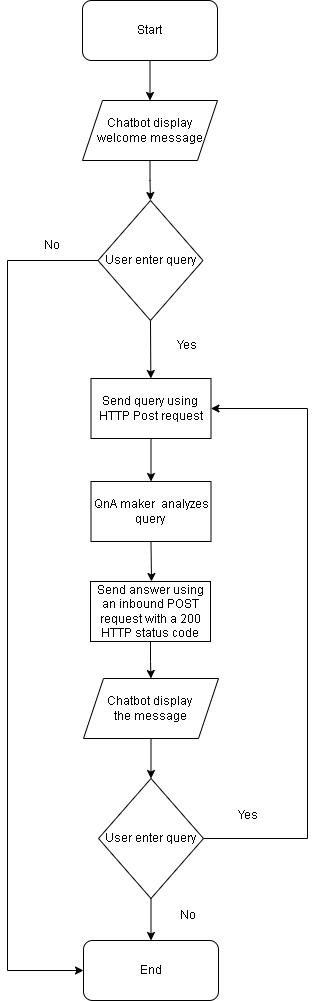

The diagram above was exported from draw.io. Its source (the exported page's mxGraphModel, read from the mxfile embedded in the PNG):
<mxGraphModel dx="1422" dy="767" grid="1" gridSize="10" guides="1" tooltips="1" connect="1" arrows="1" fold="1" page="1" pageScale="1" pageWidth="850" pageHeight="1100" math="0" shadow="0">
  <root>
    <mxCell id="0" />
    <mxCell id="1" parent="0" />
    <mxCell id="SM4rG8lRfYb0V0QQJlMG-1" value="Start" style="rounded=1;whiteSpace=wrap;html=1;" vertex="1" parent="1">
      <mxGeometry x="365" y="100" width="135" height="60" as="geometry" />
    </mxCell>
    <mxCell id="SM4rG8lRfYb0V0QQJlMG-2" value="" style="endArrow=classic;html=1;rounded=0;exitX=0.5;exitY=1;exitDx=0;exitDy=0;" edge="1" parent="1" source="SM4rG8lRfYb0V0QQJlMG-1" target="SM4rG8lRfYb0V0QQJlMG-3">
      <mxGeometry width="50" height="50" relative="1" as="geometry">
        <mxPoint x="400" y="420" as="sourcePoint" />
        <mxPoint x="425" y="230" as="targetPoint" />
      </mxGeometry>
    </mxCell>
    <mxCell id="SM4rG8lRfYb0V0QQJlMG-5" style="edgeStyle=orthogonalEdgeStyle;rounded=0;orthogonalLoop=1;jettySize=auto;html=1;entryX=0.5;entryY=0;entryDx=0;entryDy=0;" edge="1" parent="1" source="SM4rG8lRfYb0V0QQJlMG-3" target="SM4rG8lRfYb0V0QQJlMG-27">
      <mxGeometry relative="1" as="geometry">
        <mxPoint x="433.05999999999995" y="297.24" as="targetPoint" />
      </mxGeometry>
    </mxCell>
    <mxCell id="SM4rG8lRfYb0V0QQJlMG-3" value="Chatbot display welcome message" style="shape=parallelogram;perimeter=parallelogramPerimeter;whiteSpace=wrap;html=1;fixedSize=1;" vertex="1" parent="1">
      <mxGeometry x="365" y="200" width="135" height="60" as="geometry" />
    </mxCell>
    <mxCell id="SM4rG8lRfYb0V0QQJlMG-7" style="rounded=0;orthogonalLoop=1;jettySize=auto;html=1;exitX=0.5;exitY=1;exitDx=0;exitDy=0;" edge="1" parent="1" source="SM4rG8lRfYb0V0QQJlMG-27" target="SM4rG8lRfYb0V0QQJlMG-6">
      <mxGeometry relative="1" as="geometry">
        <mxPoint x="425.5" y="438" as="sourcePoint" />
      </mxGeometry>
    </mxCell>
    <mxCell id="SM4rG8lRfYb0V0QQJlMG-20" style="edgeStyle=orthogonalEdgeStyle;rounded=0;orthogonalLoop=1;jettySize=auto;html=1;entryX=0.5;entryY=0;entryDx=0;entryDy=0;" edge="1" parent="1" source="SM4rG8lRfYb0V0QQJlMG-6" target="SM4rG8lRfYb0V0QQJlMG-18">
      <mxGeometry relative="1" as="geometry" />
    </mxCell>
    <mxCell id="SM4rG8lRfYb0V0QQJlMG-6" value="Send query using&amp;nbsp; HTTP Post request" style="rounded=0;whiteSpace=wrap;html=1;" vertex="1" parent="1">
      <mxGeometry x="373.5" y="478" width="120" height="60" as="geometry" />
    </mxCell>
    <mxCell id="SM4rG8lRfYb0V0QQJlMG-11" value="" style="endArrow=classic;html=1;rounded=0;exitX=0.5;exitY=1;exitDx=0;exitDy=0;" edge="1" parent="1" source="SM4rG8lRfYb0V0QQJlMG-18">
      <mxGeometry width="50" height="50" relative="1" as="geometry">
        <mxPoint x="433.5050000000001" y="741" as="sourcePoint" />
        <mxPoint x="434" y="681" as="targetPoint" />
      </mxGeometry>
    </mxCell>
    <mxCell id="SM4rG8lRfYb0V0QQJlMG-22" style="edgeStyle=orthogonalEdgeStyle;rounded=0;orthogonalLoop=1;jettySize=auto;html=1;entryX=0.5;entryY=0;entryDx=0;entryDy=0;" edge="1" parent="1" source="SM4rG8lRfYb0V0QQJlMG-13" target="SM4rG8lRfYb0V0QQJlMG-21">
      <mxGeometry relative="1" as="geometry" />
    </mxCell>
    <mxCell id="SM4rG8lRfYb0V0QQJlMG-13" value="Send answer using an&amp;nbsp;inbound POST request with a 200 HTTP status code" style="rounded=0;whiteSpace=wrap;html=1;" vertex="1" parent="1">
      <mxGeometry x="373" y="681" width="120" height="60" as="geometry" />
    </mxCell>
    <mxCell id="SM4rG8lRfYb0V0QQJlMG-18" value="QnA maker&amp;nbsp; analyzes query&amp;nbsp;" style="rounded=0;whiteSpace=wrap;html=1;" vertex="1" parent="1">
      <mxGeometry x="373.5" y="581" width="120" height="60" as="geometry" />
    </mxCell>
    <mxCell id="SM4rG8lRfYb0V0QQJlMG-29" value="" style="edgeStyle=none;rounded=0;orthogonalLoop=1;jettySize=auto;html=1;" edge="1" parent="1" source="SM4rG8lRfYb0V0QQJlMG-21" target="SM4rG8lRfYb0V0QQJlMG-24">
      <mxGeometry relative="1" as="geometry" />
    </mxCell>
    <mxCell id="SM4rG8lRfYb0V0QQJlMG-21" value="Chatbot display&amp;nbsp;&lt;br&gt;the message" style="shape=parallelogram;perimeter=parallelogramPerimeter;whiteSpace=wrap;html=1;fixedSize=1;" vertex="1" parent="1">
      <mxGeometry x="366" y="778" width="135" height="60" as="geometry" />
    </mxCell>
    <mxCell id="SM4rG8lRfYb0V0QQJlMG-30" value="" style="edgeStyle=none;rounded=0;orthogonalLoop=1;jettySize=auto;html=1;" edge="1" parent="1" source="SM4rG8lRfYb0V0QQJlMG-24" target="SM4rG8lRfYb0V0QQJlMG-25">
      <mxGeometry relative="1" as="geometry" />
    </mxCell>
    <mxCell id="SM4rG8lRfYb0V0QQJlMG-24" value="User enter query" style="rhombus;whiteSpace=wrap;html=1;" vertex="1" parent="1">
      <mxGeometry x="381" y="878" width="105" height="120" as="geometry" />
    </mxCell>
    <mxCell id="SM4rG8lRfYb0V0QQJlMG-25" value="End" style="rounded=1;whiteSpace=wrap;html=1;" vertex="1" parent="1">
      <mxGeometry x="366" y="1040" width="135" height="60" as="geometry" />
    </mxCell>
    <mxCell id="SM4rG8lRfYb0V0QQJlMG-27" value="User enter query" style="rhombus;whiteSpace=wrap;html=1;" vertex="1" parent="1">
      <mxGeometry x="380.5" y="300" width="105" height="120" as="geometry" />
    </mxCell>
    <mxCell id="SM4rG8lRfYb0V0QQJlMG-31" value="" style="endArrow=classic;html=1;rounded=0;exitX=1;exitY=0.5;exitDx=0;exitDy=0;edgeStyle=orthogonalEdgeStyle;entryX=1;entryY=0.5;entryDx=0;entryDy=0;" edge="1" parent="1" source="SM4rG8lRfYb0V0QQJlMG-24" target="SM4rG8lRfYb0V0QQJlMG-6">
      <mxGeometry width="50" height="50" relative="1" as="geometry">
        <mxPoint x="410" y="890" as="sourcePoint" />
        <mxPoint x="460" y="840" as="targetPoint" />
        <Array as="points">
          <mxPoint x="590" y="938" />
          <mxPoint x="590" y="508" />
        </Array>
      </mxGeometry>
    </mxCell>
    <mxCell id="SM4rG8lRfYb0V0QQJlMG-32" value="" style="endArrow=classic;html=1;rounded=0;exitX=0;exitY=0.5;exitDx=0;exitDy=0;entryX=0;entryY=0.5;entryDx=0;entryDy=0;edgeStyle=elbowEdgeStyle;" edge="1" parent="1" source="SM4rG8lRfYb0V0QQJlMG-27" target="SM4rG8lRfYb0V0QQJlMG-25">
      <mxGeometry width="50" height="50" relative="1" as="geometry">
        <mxPoint x="410" y="300" as="sourcePoint" />
        <mxPoint x="460" y="250" as="targetPoint" />
        <Array as="points">
          <mxPoint x="290" y="240" />
        </Array>
      </mxGeometry>
    </mxCell>
    <mxCell id="SM4rG8lRfYb0V0QQJlMG-34" value="No" style="text;html=1;strokeColor=none;fillColor=none;align=center;verticalAlign=middle;whiteSpace=wrap;rounded=0;" vertex="1" parent="1">
      <mxGeometry x="441" y="1000" width="60" height="30" as="geometry" />
    </mxCell>
    <mxCell id="SM4rG8lRfYb0V0QQJlMG-35" value="Yes" style="text;html=1;strokeColor=none;fillColor=none;align=center;verticalAlign=middle;whiteSpace=wrap;rounded=0;" vertex="1" parent="1">
      <mxGeometry x="501" y="900" width="60" height="30" as="geometry" />
    </mxCell>
    <mxCell id="SM4rG8lRfYb0V0QQJlMG-36" value="Yes" style="text;html=1;strokeColor=none;fillColor=none;align=center;verticalAlign=middle;whiteSpace=wrap;rounded=0;" vertex="1" parent="1">
      <mxGeometry x="440" y="430" width="60" height="30" as="geometry" />
    </mxCell>
    <mxCell id="SM4rG8lRfYb0V0QQJlMG-37" value="No" style="text;html=1;strokeColor=none;fillColor=none;align=center;verticalAlign=middle;whiteSpace=wrap;rounded=0;" vertex="1" parent="1">
      <mxGeometry x="305" y="330" width="60" height="30" as="geometry" />
    </mxCell>
  </root>
</mxGraphModel>